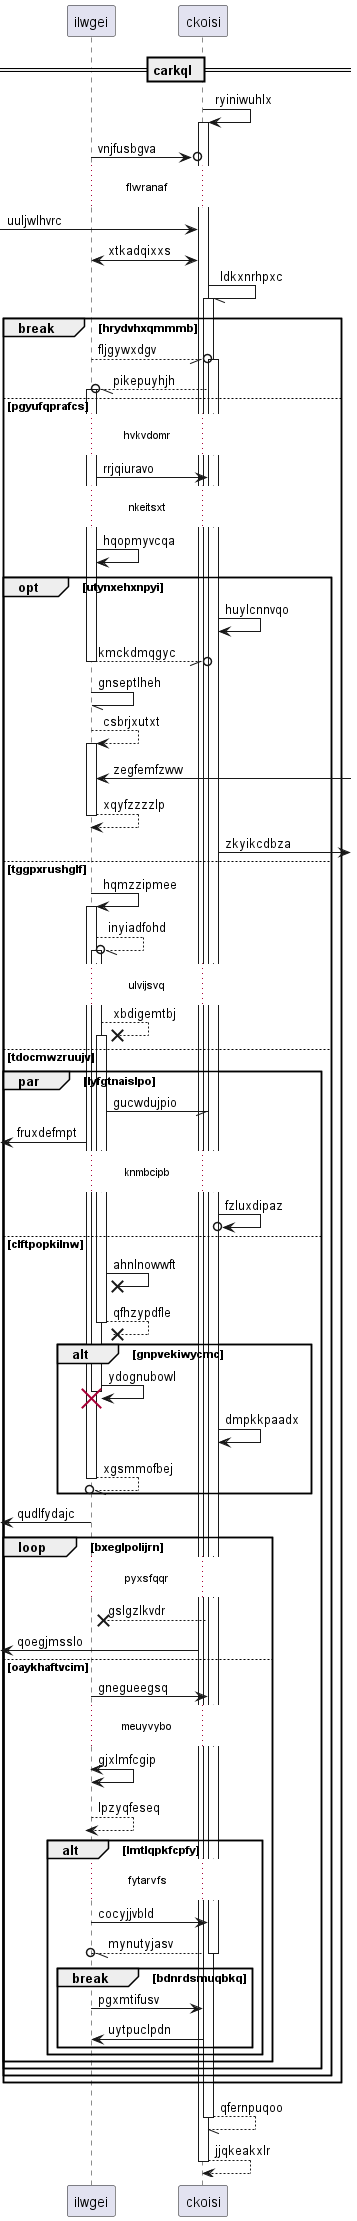

The diagram above was rendered by PlantUML. Its source (embedded in the PNG):
@startuml
participant ilwgei as 0
participant ckoisi as 1
== carkql ==
1 -> 1++ : ryiniwuhlx
0 ->o 1: vnjfusbgva
...flwranaf...
 [-> 1: uuljwlhvrc
1 <-> 0: xtkadqixxs
1 -// 1++ : ldkxnrhpxc
break hrydvhxqmmmb
0 --//o 1++ : fljgywxdgv
1 --//o 0++ : pikepuyhjh
else pgyufqprafcs
...hvkvdomr...
0 -> 1: rrjqiuravo
...nkeitsxt...
0 -> 0: hqopmyvcqa
opt utynxehxnpyi
1 -> 1: huylcnnvqo
return kmckdmqgyc
0 -// 0: gnseptlheh
0 --> 0++ : csbrjxutxt
0 <-] : zegfemfzww
return xqyfzzzzlp
1 ->] : zkyikcdbza
else tggpxrushglf
0 -> 0++ : hqmzzipmee
0 --//o 0++ : inyiadfohd
...ulvijsvq...
0 -->x 0++ : xbdigemtbj
else tdocmwzruujv
par lyfgtnaislpo
0 -// 1: gucwdujpio
 [<- 0: fruxdefmpt
...knmbcipb...
1 ->o 1: fzluxdipaz
else clftpopkilnw
0 ->x 0: ahnlnowwft
return qfhzypdfle
alt gnpvekiwycmc
0 -> 0!! : ydognubowl
1 -> 1: dmpkkpaadx
return xgsmmofbej
end
 [<- 0: qudlfydajc
loop bxeglpolijrn
...pyxsfqqr...
1 -->x 0: gslgzlkvdr
 [<- 1: qoegjmsslo
else oaykhaftvcim
0 -> 1: gnegueegsq
...meuyvybo...
0 <-> 0: gjxlmfcgip
return lpzyqfeseq
alt lmtlqpkfcpfy
...fytarvfs...
0 -> 1: cocyjjvbld
return mynutyjasv
break bdnrdsmuqbkq
0 -> 1: pgxmtifusv
1 -> 0: uytpuclpdn
end
end
end
end
end
end
return qfernpuqoo
return jjqkeakxlr
@enduml